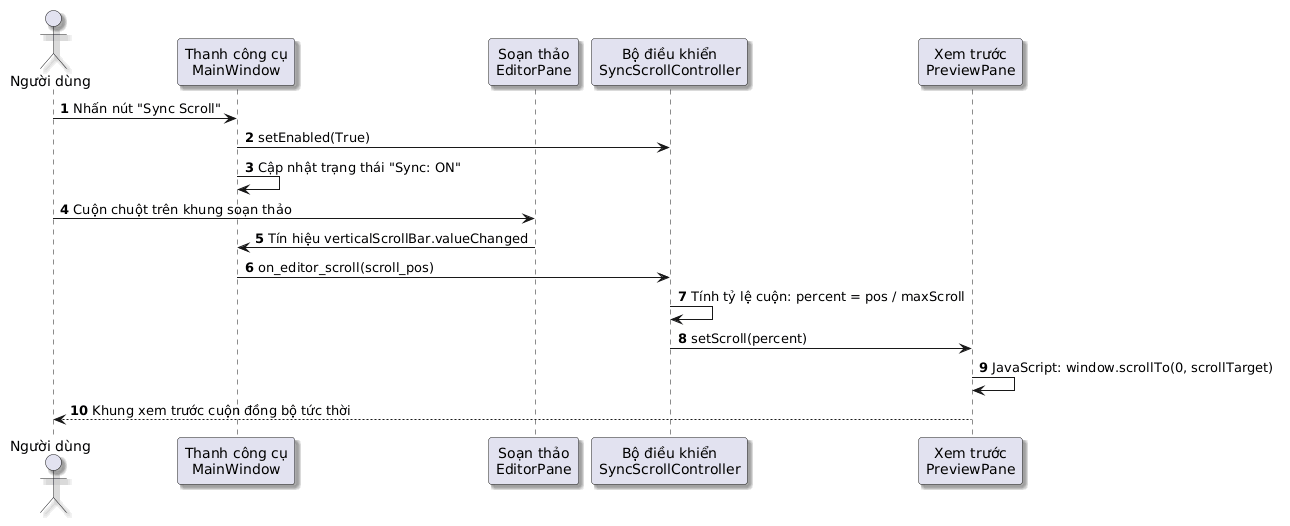

The diagram above was rendered by PlantUML. Its source (embedded in the PNG):
@startuml
skinparam defaultFontName "Segoe UI"
skinparam shadowing true

autonumber
actor "Người dùng" as User
participant "Thanh công cụ\nMainWindow" as GUI
participant "Soạn thảo\nEditorPane" as Editor
participant "Bộ điều khiển\nSyncScrollController" as Sync
participant "Xem trước\nPreviewPane" as Preview

User -> GUI : Nhấn nút "Sync Scroll"
GUI -> Sync : setEnabled(True)
GUI -> GUI : Cập nhật trạng thái "Sync: ON"

User -> Editor : Cuộn chuột trên khung soạn thảo
Editor -> GUI : Tín hiệu verticalScrollBar.valueChanged
GUI -> Sync : on_editor_scroll(scroll_pos)
Sync -> Sync : Tính tỷ lệ cuộn: percent = pos / maxScroll
Sync -> Preview : setScroll(percent)
Preview -> Preview : JavaScript: window.scrollTo(0, scrollTarget)
Preview --> User : Khung xem trước cuộn đồng bộ tức thời
@enduml